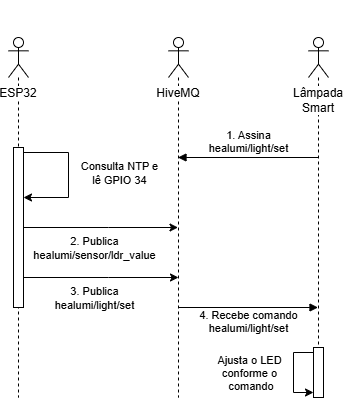

The diagram above was exported from draw.io. Its source (the exported page's mxGraphModel, read from the mxfile embedded in the PNG):
<mxGraphModel dx="637" dy="742" grid="1" gridSize="10" guides="1" tooltips="1" connect="1" arrows="1" fold="1" page="1" pageScale="1" pageWidth="1169" pageHeight="827" math="0" shadow="0">
  <root>
    <mxCell id="0" />
    <mxCell id="1" parent="0" />
    <mxCell id="xsFENFblEhi4emuEEvHP-1" value="&lt;div&gt;&lt;span style=&quot;background-color: light-dark(#ffffff, var(--ge-dark-color, #121212));&quot;&gt;&lt;br&gt;&lt;/span&gt;&lt;/div&gt;&lt;div&gt;&lt;span style=&quot;background-color: light-dark(#ffffff, var(--ge-dark-color, #121212));&quot;&gt;&lt;br&gt;&lt;/span&gt;&lt;/div&gt;&lt;div&gt;&lt;span style=&quot;background-color: light-dark(#ffffff, var(--ge-dark-color, #121212));&quot;&gt;&lt;br&gt;&lt;/span&gt;&lt;/div&gt;&lt;div&gt;&lt;span style=&quot;background-color: light-dark(#ffffff, var(--ge-dark-color, #121212));&quot;&gt;&lt;br&gt;&lt;/span&gt;&lt;/div&gt;&lt;div&gt;&lt;span style=&quot;background-color: light-dark(#ffffff, var(--ge-dark-color, #121212));&quot;&gt;&lt;br&gt;&lt;/span&gt;&lt;/div&gt;&lt;div&gt;&lt;span style=&quot;background-color: light-dark(#ffffff, var(--ge-dark-color, #121212));&quot;&gt;ESP32&lt;/span&gt;&lt;/div&gt;" style="shape=umlLifeline;perimeter=lifelinePerimeter;whiteSpace=wrap;html=1;container=1;dropTarget=0;collapsible=0;recursiveResize=0;outlineConnect=0;portConstraint=eastwest;newEdgeStyle={&quot;curved&quot;:0,&quot;rounded&quot;:0};participant=umlActor;" vertex="1" parent="1">
      <mxGeometry x="80" y="180" width="20" height="360" as="geometry" />
    </mxCell>
    <mxCell id="xsFENFblEhi4emuEEvHP-5" value="" style="html=1;points=[[0,0,0,0,5],[0,1,0,0,-5],[1,0,0,0,5],[1,1,0,0,-5]];perimeter=orthogonalPerimeter;outlineConnect=0;targetShapes=umlLifeline;portConstraint=eastwest;newEdgeStyle={&quot;curved&quot;:0,&quot;rounded&quot;:0};" vertex="1" parent="xsFENFblEhi4emuEEvHP-1">
      <mxGeometry x="5" y="110" width="10" height="160" as="geometry" />
    </mxCell>
    <mxCell id="xsFENFblEhi4emuEEvHP-17" style="edgeStyle=orthogonalEdgeStyle;rounded=0;orthogonalLoop=1;jettySize=auto;html=1;curved=0;exitX=1;exitY=0;exitDx=0;exitDy=5;exitPerimeter=0;" edge="1" parent="xsFENFblEhi4emuEEvHP-1" source="xsFENFblEhi4emuEEvHP-5" target="xsFENFblEhi4emuEEvHP-5">
      <mxGeometry relative="1" as="geometry">
        <mxPoint x="30" y="160" as="targetPoint" />
        <Array as="points">
          <mxPoint x="60" y="115" />
          <mxPoint x="60" y="160" />
        </Array>
      </mxGeometry>
    </mxCell>
    <mxCell id="xsFENFblEhi4emuEEvHP-18" value="Consulta NTP e&lt;div&gt;lê GPIO 34&lt;/div&gt;" style="edgeLabel;html=1;align=center;verticalAlign=middle;resizable=0;points=[];" vertex="1" connectable="0" parent="xsFENFblEhi4emuEEvHP-17">
      <mxGeometry x="-0.037" y="-3" relative="1" as="geometry">
        <mxPoint x="53" as="offset" />
      </mxGeometry>
    </mxCell>
    <mxCell id="xsFENFblEhi4emuEEvHP-2" value="&lt;div&gt;&lt;span style=&quot;background-color: light-dark(#ffffff, var(--ge-dark-color, #121212));&quot;&gt;&lt;br&gt;&lt;/span&gt;&lt;/div&gt;&lt;div&gt;&lt;span style=&quot;background-color: light-dark(#ffffff, var(--ge-dark-color, #121212));&quot;&gt;&lt;br&gt;&lt;/span&gt;&lt;/div&gt;&lt;div&gt;&lt;span style=&quot;background-color: light-dark(#ffffff, var(--ge-dark-color, #121212));&quot;&gt;&lt;br&gt;&lt;/span&gt;&lt;/div&gt;&lt;div&gt;&lt;span style=&quot;background-color: light-dark(#ffffff, var(--ge-dark-color, #121212));&quot;&gt;&lt;br&gt;&lt;/span&gt;&lt;/div&gt;&lt;div&gt;&lt;span style=&quot;background-color: light-dark(#ffffff, var(--ge-dark-color, #121212));&quot;&gt;&lt;br&gt;&lt;/span&gt;&lt;/div&gt;&lt;div&gt;&lt;span style=&quot;background-color: light-dark(#ffffff, var(--ge-dark-color, #121212));&quot;&gt;HiveMQ&lt;/span&gt;&lt;/div&gt;" style="shape=umlLifeline;perimeter=lifelinePerimeter;whiteSpace=wrap;html=1;container=1;dropTarget=0;collapsible=0;recursiveResize=0;outlineConnect=0;portConstraint=eastwest;newEdgeStyle={&quot;curved&quot;:0,&quot;rounded&quot;:0};participant=umlActor;" vertex="1" parent="1">
      <mxGeometry x="240" y="180" width="20" height="360" as="geometry" />
    </mxCell>
    <mxCell id="xsFENFblEhi4emuEEvHP-3" value="&lt;div&gt;&lt;span style=&quot;background-color: light-dark(#ffffff, var(--ge-dark-color, #121212));&quot;&gt;&lt;br&gt;&lt;/span&gt;&lt;/div&gt;&lt;div&gt;&lt;span style=&quot;background-color: light-dark(#ffffff, var(--ge-dark-color, #121212));&quot;&gt;&lt;br&gt;&lt;/span&gt;&lt;/div&gt;&lt;div&gt;&lt;span style=&quot;background-color: light-dark(#ffffff, var(--ge-dark-color, #121212));&quot;&gt;&lt;br&gt;&lt;/span&gt;&lt;/div&gt;&lt;div&gt;&lt;span style=&quot;background-color: light-dark(#ffffff, var(--ge-dark-color, #121212));&quot;&gt;&lt;br&gt;&lt;/span&gt;&lt;/div&gt;&lt;div&gt;&lt;span style=&quot;background-color: light-dark(#ffffff, var(--ge-dark-color, #121212));&quot;&gt;&lt;br&gt;&lt;/span&gt;&lt;/div&gt;&lt;div style=&quot;&quot;&gt;&lt;span style=&quot;background-color: light-dark(#ffffff, var(--ge-dark-color, #121212));&quot;&gt;&lt;br&gt;&lt;/span&gt;&lt;/div&gt;&lt;div style=&quot;&quot;&gt;&lt;span style=&quot;background-color: light-dark(#ffffff, var(--ge-dark-color, #121212));&quot;&gt;Lâmpada Smart&lt;/span&gt;&lt;/div&gt;" style="shape=umlLifeline;perimeter=lifelinePerimeter;whiteSpace=wrap;html=1;container=1;dropTarget=0;collapsible=0;recursiveResize=0;outlineConnect=0;portConstraint=eastwest;newEdgeStyle={&quot;curved&quot;:0,&quot;rounded&quot;:0};participant=umlActor;align=center;" vertex="1" parent="1">
      <mxGeometry x="380" y="180" width="20" height="360" as="geometry" />
    </mxCell>
    <mxCell id="xsFENFblEhi4emuEEvHP-13" value="" style="html=1;points=[[0,0,0,0,5],[0,1,0,0,-5],[1,0,0,0,5],[1,1,0,0,-5]];perimeter=orthogonalPerimeter;outlineConnect=0;targetShapes=umlLifeline;portConstraint=eastwest;newEdgeStyle={&quot;curved&quot;:0,&quot;rounded&quot;:0};" vertex="1" parent="xsFENFblEhi4emuEEvHP-3">
      <mxGeometry x="5" y="310" width="10" height="50" as="geometry" />
    </mxCell>
    <mxCell id="xsFENFblEhi4emuEEvHP-20" style="edgeStyle=orthogonalEdgeStyle;rounded=0;orthogonalLoop=1;jettySize=auto;html=1;curved=0;exitX=0;exitY=0;exitDx=0;exitDy=5;exitPerimeter=0;entryX=0;entryY=1;entryDx=0;entryDy=-5;entryPerimeter=0;" edge="1" parent="xsFENFblEhi4emuEEvHP-3" source="xsFENFblEhi4emuEEvHP-13" target="xsFENFblEhi4emuEEvHP-13">
      <mxGeometry relative="1" as="geometry">
        <Array as="points">
          <mxPoint x="-15" y="315" />
          <mxPoint x="-15" y="355" />
        </Array>
      </mxGeometry>
    </mxCell>
    <mxCell id="xsFENFblEhi4emuEEvHP-21" value="Ajusta o LED&lt;div&gt;conforme&amp;nbsp;&lt;span style=&quot;background-color: light-dark(#ffffff, var(--ge-dark-color, #121212)); color: light-dark(rgb(0, 0, 0), rgb(255, 255, 255));&quot;&gt;o&lt;/span&gt;&lt;/div&gt;&lt;div&gt;&lt;span style=&quot;background-color: light-dark(#ffffff, var(--ge-dark-color, #121212)); color: light-dark(rgb(0, 0, 0), rgb(255, 255, 255));&quot;&gt;&amp;nbsp;comando&lt;/span&gt;&lt;/div&gt;" style="edgeLabel;html=1;align=center;verticalAlign=middle;resizable=0;points=[];" vertex="1" connectable="0" parent="xsFENFblEhi4emuEEvHP-20">
      <mxGeometry y="-3" relative="1" as="geometry">
        <mxPoint x="-42" as="offset" />
      </mxGeometry>
    </mxCell>
    <mxCell id="xsFENFblEhi4emuEEvHP-4" value="1. Assina&lt;div&gt;healumi/light/set&lt;/div&gt;" style="html=1;verticalAlign=bottom;endArrow=block;curved=0;rounded=0;" edge="1" parent="1">
      <mxGeometry width="80" relative="1" as="geometry">
        <mxPoint x="389.5" y="300" as="sourcePoint" />
        <mxPoint x="249.5" y="300" as="targetPoint" />
      </mxGeometry>
    </mxCell>
    <mxCell id="xsFENFblEhi4emuEEvHP-8" style="edgeStyle=orthogonalEdgeStyle;rounded=0;orthogonalLoop=1;jettySize=auto;html=1;curved=0;" edge="1" parent="1" target="xsFENFblEhi4emuEEvHP-2">
      <mxGeometry relative="1" as="geometry">
        <mxPoint x="95" y="370" as="sourcePoint" />
        <Array as="points">
          <mxPoint x="180" y="370" />
          <mxPoint x="180" y="370" />
        </Array>
      </mxGeometry>
    </mxCell>
    <mxCell id="xsFENFblEhi4emuEEvHP-9" value="2. Publica&lt;div&gt;healumi/sensor/ldr_value&lt;/div&gt;" style="edgeLabel;html=1;align=center;verticalAlign=middle;resizable=0;points=[];" vertex="1" connectable="0" parent="xsFENFblEhi4emuEEvHP-8">
      <mxGeometry x="-0.0939" y="-1" relative="1" as="geometry">
        <mxPoint y="19" as="offset" />
      </mxGeometry>
    </mxCell>
    <mxCell id="xsFENFblEhi4emuEEvHP-10" style="edgeStyle=orthogonalEdgeStyle;rounded=0;orthogonalLoop=1;jettySize=auto;html=1;curved=0;" edge="1" parent="1">
      <mxGeometry relative="1" as="geometry">
        <mxPoint x="95" y="420" as="sourcePoint" />
        <mxPoint x="250" y="420" as="targetPoint" />
        <Array as="points">
          <mxPoint x="180" y="420" />
          <mxPoint x="180" y="420" />
        </Array>
      </mxGeometry>
    </mxCell>
    <mxCell id="xsFENFblEhi4emuEEvHP-11" value="3. Publica&lt;div&gt;healumi/light/set&lt;/div&gt;" style="edgeLabel;html=1;align=center;verticalAlign=middle;resizable=0;points=[];" vertex="1" connectable="0" parent="xsFENFblEhi4emuEEvHP-10">
      <mxGeometry x="-0.0939" y="-1" relative="1" as="geometry">
        <mxPoint y="19" as="offset" />
      </mxGeometry>
    </mxCell>
    <mxCell id="xsFENFblEhi4emuEEvHP-12" value="4. Recebe comando&lt;div&gt;healumi/light/set&lt;/div&gt;" style="html=1;verticalAlign=bottom;endArrow=block;curved=0;rounded=0;" edge="1" parent="1" target="xsFENFblEhi4emuEEvHP-3">
      <mxGeometry x="0.0036" y="-30" width="80" relative="1" as="geometry">
        <mxPoint x="250" y="450" as="sourcePoint" />
        <mxPoint x="330" y="450" as="targetPoint" />
        <mxPoint as="offset" />
      </mxGeometry>
    </mxCell>
  </root>
</mxGraphModel>